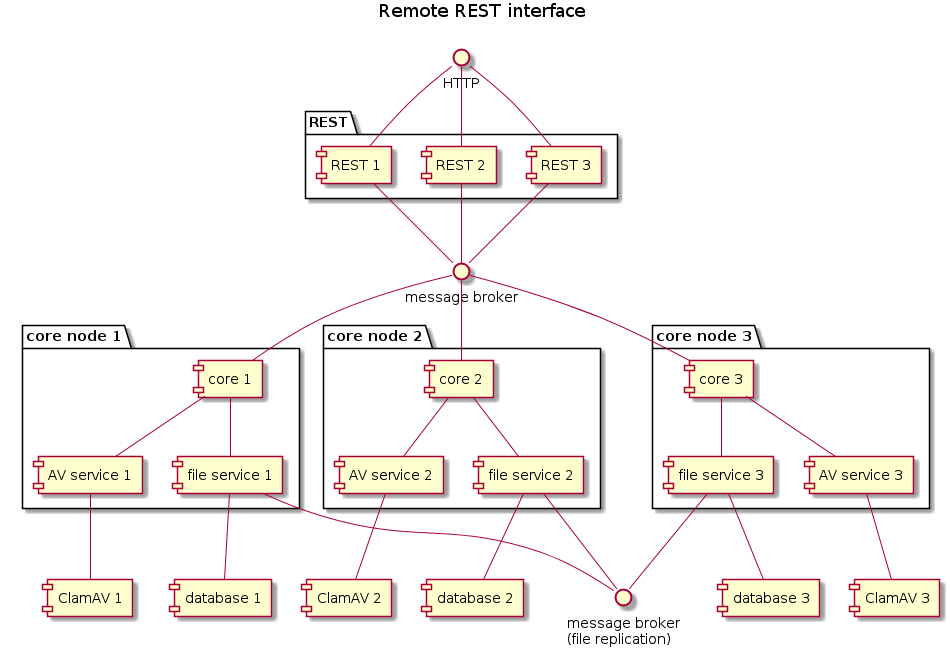

The diagram above was rendered by PlantUML. Its source (embedded in the PNG):
@startuml

title Remote REST interface

interface "HTTP" as http
interface "message broker" as broker
interface "message broker\n(file replication)" as broker2


package "REST" {
    [REST 3]
    [REST 2]
    [REST 1]
}

package "core node 1" {
    [core 1]
    [AV service 1]
    [file service 1]
}

package "core node 2" {
    [core 2]
    [AV service 2]
    [file service 2]
}

package "core node 3" {
    [core 3]
    [AV service 3]
    [file service 3]
}

http -- [REST 1]
http -- [REST 2]
http -- [REST 3]

[REST 1] -- broker
[REST 2] -- broker
[REST 3] -- broker

broker -- [core 1]
broker -- [core 2]
broker -- [core 3]

[core 1] -- [AV service 1]
[core 2] -- [AV service 2]
[core 3] -- [AV service 3]

[core 1] -- [file service 1]
[core 2] -- [file service 2]
[core 3] -- [file service 3]

[AV service 1] -- [ClamAV 1]
[AV service 2] -- [ClamAV 2]
[AV service 3] -- [ClamAV 3]

[file service 1] -- [database 1]
[file service 2] -- [database 2]
[file service 3] -- [database 3]

[file service 1] -- broker2
[file service 2] -- broker2
[file service 3] -- broker2

@enduml